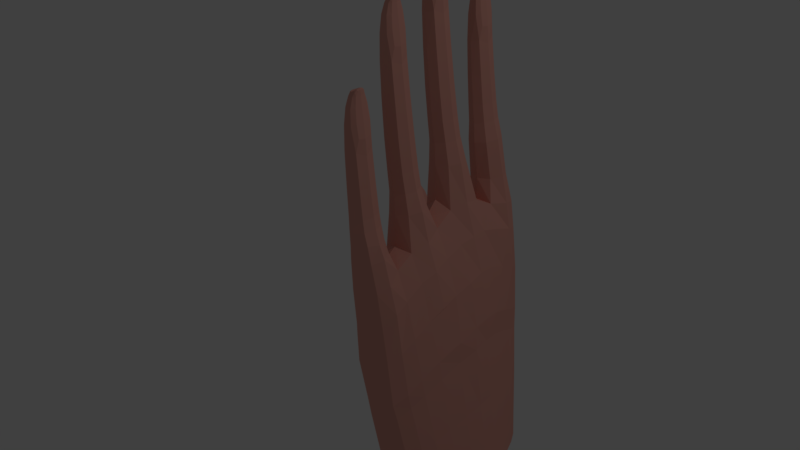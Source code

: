 # Source: blend.blend  (saved by Blender 2.79.0; exported with 4.5.12 LTS)
import bpy
from mathutils import Matrix  # noqa: F401  (used for matrix-valued properties, if any)

bpy.ops.wm.read_factory_settings(use_empty=True)
scene = bpy.context.scene
scene.name = 'Scene'

# ---- collections
col_collection_1 = bpy.data.collections.new('Collection 1'); scene.collection.children.link(col_collection_1)

# ---- materials (node trees are filled in below, after node groups)
mat_material = bpy.data.materials.new('Material')
mat_material.alpha_threshold = 0.0
mat_material.use_transparent_shadow = False
mat_material.diffuse_color = (0.7874, 0.3672, 0.2983, 1.0)
mat_material.roughness = 0.5
mat_material.line_color = (0.0, 0.0, 0.0, 1.0)

# ---- material node trees

# ---- world
world_world = bpy.data.worlds.new('World'); scene.world = world_world
world_world.color = (0.05088, 0.05088, 0.05088)
world_world.use_sun_shadow = False
world_world.sun_shadow_jitter_overblur = 0.0
world_world.cycles.sampling_method = 'MANUAL'

# ---- lights
light_lamp = bpy.data.lights.new('Lamp', 'POINT')
light_lamp.transmission_factor = 0.0
light_lamp.cutoff_distance = 30.0
light_lamp.energy = 100.0
light_lamp.shadow_buffer_clip_start = 1.001
light_lamp.shadow_soft_size = 0.1
light_lamp.shadow_maximum_resolution = 0.006
light_lamp.use_absolute_resolution = True

# ---- meshes
me_cube_002 = bpy.data.meshes.new('Cube.002')
me_cube_002.from_pydata([(0.3711, 0.5291, 0.008075), (0.2875, 0.4849, -0.3166), (0.1132, 0.07479, -0.4352), (0.01339, -0.2294, -0.2996), (-0.05175, -0.4065, -0.0491), (0.08589, -0.2377, 0.364), (0.174, 0.07591, 0.4821), (0.3029, 0.4827, 0.3687), (0.8195, 0.4302, 0.002609), (1.627, 0.282, -0.2702), (1.626, 0.01592, -0.3863), (0.793, 0.3296, -0.271), (1.623, -0.2487, -0.2657), (0.7608, 0.04115, -0.3936), (1.667, -0.379, -0.01495), (0.7249, -0.2288, -0.2687), (1.634, 0.01601, 0.3314), (0.6798, -0.3637, 0.002894), (1.627, -0.2487, 0.2219), (0.7464, -0.2293, 0.2738), (1.632, 0.391, -0.01544), (0.7816, 0.04128, 0.4081), (1.632, 0.2812, 0.2215), (0.8055, 0.3221, 0.277), (2.044, -0.3465, -0.03736), (2.045, -0.248, 0.166), (2.047, -0.01034, 0.2495), (2.046, 0.2274, 0.1648), (2.046, 0.3258, -0.03757), (2.043, -0.248, -0.2507), (2.044, -0.01033, -0.349), (2.044, 0.2274, -0.2539), (2.435, -0.3605, -0.04668), (2.436, -0.2653, 0.1401), (2.435, -0.0347, 0.2183), (2.438, 0.1961, 0.1401), (2.438, 0.2906, -0.04848), (2.436, -0.2652, -0.2526), (2.437, -0.03506, -0.3424), (2.438, 0.1951, -0.2537), (3.096, -0.3781, -0.04681), (3.098, -0.2877, 0.1321), (3.069, -0.06379, 0.201), (3.1, 0.1571, 0.1313), (3.098, 0.2451, -0.04796), (3.096, -0.2869, -0.2336), (3.098, -0.06756, -0.3205), (3.099, 0.1521, -0.2348), (3.819, -0.3901, -0.02476), (4.128, -0.2462, 0.2019), (4.095, -0.09072, 0.2237), (4.128, 0.05949, 0.2006), (3.82, 0.2052, -0.02613), (3.816, -0.3018, -0.1951), (3.816, -0.09535, -0.2688), (3.817, 0.1122, -0.1962), (4.371, -0.3907, 0.002232), (4.434, -0.2646, 0.204), (4.432, -0.09903, 0.2265), (4.434, 0.06713, 0.203), (4.371, 0.1794, 0.001597), (4.372, -0.2976, -0.1351), (4.372, -0.1092, -0.1988), (4.372, 0.08088, -0.1356), (4.735, -0.352, 0.0419), (4.74, -0.2569, 0.2068), (4.74, -0.1073, 0.2297), (4.741, 0.03985, 0.2061), (4.736, 0.1285, 0.04226), (4.735, -0.2698, -0.06806), (4.737, -0.1142, -0.1127), (4.736, 0.04173, -0.06738), (4.948, -0.2874, 0.07928), (5.024, -0.2329, 0.2139), (4.953, -0.1167, 0.232), (5.032, -0.002994, 0.2113), (4.95, 0.05692, 0.08003), (4.947, -0.2314, 0.00155), (4.946, -0.1188, -0.03619), (4.948, -0.004271, 0.002745), (5.043, -0.2364, 0.1031), (5.08, -0.1882, 0.225), (5.102, -0.1173, 0.2319), (5.078, -0.04608, 0.2214), (5.045, 0.001349, 0.1042), (5.037, -0.2005, 0.03868), (5.038, -0.1211, 0.01817), (5.038, -0.04003, 0.03942), (3.848, -0.3076, 0.1434), (3.731, -0.08596, 0.1997), (3.849, 0.1298, 0.1418), (4.38, -0.3622, 0.1339), (4.38, 0.1592, 0.1328), (4.737, 0.1212, 0.1446), (4.735, -0.3378, 0.1447), (5.028, 0.01219, 0.1942), (5.028, -0.2406, 0.1981), (5.078, -0.1894, 0.2069), (5.107, -0.1118, 0.2155), (5.085, -0.03979, 0.2059), (5.065, -0.2027, 0.1722), (5.1, -0.1121, 0.1927), (5.066, -0.02125, 0.1716), (4.968, 0.04675, 0.1664), (4.962, -0.2757, 0.1666), (5.054, -0.1887, 0.2315), (5.066, -0.119, 0.2386), (5.056, -0.04992, 0.2299), (4.964, -0.003099, 0.2121), (4.964, -0.2277, 0.2147), (-0.2758, 4.268, 0.03037), (-0.2765, 4.159, -0.3284), (-0.1264, 3.878, -0.4678), (0.03211, 3.5, -0.3446), (0.2195, 3.453, 0.007168), (0.0675, 3.513, 0.3714), (-0.1001, 3.876, 0.4782), (-0.2107, 4.133, 0.3381), (0.3941, 4.251, 0.004281), (0.7284, 4.103, -0.2702), (0.7419, 3.881, -0.3863), (0.4198, 4.145, -0.2719), (0.7533, 3.632, -0.2657), (0.4924, 3.914, -0.3945), (0.811, 3.534, -0.01634), (0.4974, 3.627, -0.272), (0.7868, 3.876, 0.3314), (0.5371, 3.516, 0.00215), (0.803, 3.628, 0.2219), (0.5099, 3.615, 0.2744), (0.7257, 4.201, -0.01544), (0.481, 3.871, 0.4078), (0.8216, 4.102, 0.2215), (0.4353, 4.123, 0.2747), (1.084, 3.506, -0.03736), (1.087, 3.603, 0.166), (1.09, 3.842, 0.2495), (1.089, 4.082, 0.1648), (1.087, 4.183, -0.03757), (1.077, 3.604, -0.2507), (1.081, 3.847, -0.349), (1.083, 4.084, -0.2539), (1.349, 3.494, -0.04668), (1.352, 3.589, 0.1401), (1.35, 3.821, 0.2183), (1.353, 4.053, 0.1401), (1.353, 4.148, -0.04848), (1.349, 3.591, -0.2526), (1.35, 3.821, -0.3424), (1.352, 4.052, -0.2537), (1.986, 3.478, -0.04681), (1.988, 3.568, 0.1321), (1.959, 3.792, 0.201), (1.99, 4.013, 0.1313), (1.988, 4.101, -0.04796), (1.987, 3.569, -0.2336), (1.988, 3.789, -0.3205), (1.989, 4.008, -0.2348), (2.708, 3.466, -0.02476), (3.017, 3.61, 0.2019), (2.984, 3.765, 0.2237), (3.017, 3.916, 0.2006), (2.709, 4.061, -0.02613), (2.705, 3.554, -0.1951), (2.705, 3.761, -0.2688), (2.706, 3.968, -0.1962), (3.26, 3.465, 0.002232), (3.323, 3.592, 0.204), (3.321, 3.757, 0.2265), (3.323, 3.923, 0.203), (3.26, 4.036, 0.001597), (3.261, 3.559, -0.1351), (3.261, 3.747, -0.1988), (3.261, 3.937, -0.1356), (3.624, 3.504, 0.0419), (3.629, 3.599, 0.2068), (3.629, 3.749, 0.2297), (3.63, 3.896, 0.2061), (3.625, 3.985, 0.04226), (3.624, 3.586, -0.06806), (3.626, 3.742, -0.1127), (3.625, 3.898, -0.06738), (3.838, 3.569, 0.07933), (3.92, 3.624, 0.2147), (3.842, 3.739, 0.232), (3.921, 3.853, 0.2113), (3.839, 3.913, 0.08003), (3.836, 3.625, 0.00155), (3.835, 3.737, -0.03619), (3.837, 3.852, 0.002745), (3.932, 3.62, 0.1031), (3.97, 3.668, 0.2252), (3.991, 3.739, 0.2319), (3.967, 3.81, 0.2214), (3.934, 3.857, 0.1042), (3.926, 3.656, 0.03868), (3.927, 3.735, 0.01817), (3.927, 3.816, 0.03942), (2.738, 3.549, 0.1434), (2.62, 3.77, 0.1997), (2.738, 3.986, 0.1418), (3.269, 3.494, 0.1339), (3.27, 4.015, 0.1328), (3.626, 3.977, 0.1446), (3.624, 3.518, 0.1448), (3.917, 3.868, 0.1942), (3.921, 3.616, 0.1986), (3.972, 3.667, 0.2075), (3.996, 3.744, 0.2156), (3.974, 3.816, 0.2059), (3.955, 3.654, 0.1723), (3.989, 3.744, 0.1927), (3.955, 3.835, 0.1716), (3.857, 3.903, 0.1664), (3.855, 3.581, 0.1671), (3.943, 3.667, 0.2315), (3.955, 3.737, 0.2386), (3.945, 3.806, 0.2299), (3.853, 3.853, 0.2121), (3.854, 3.629, 0.2148), (0.3669, 3.153, 0.008075), (0.2325, 3.053, -0.3446), (0.2827, 2.653, -0.4468), (0.4465, 2.224, -0.3204), (0.6076, 2.16, 0.007168), (0.4604, 2.237, 0.3713), (0.333, 2.651, 0.4798), (0.2549, 3.075, 0.3733), (1.03, 3.035, 0.002146), (1.441, 2.872, -0.2444), (1.446, 2.634, -0.3443), (0.9898, 2.931, -0.2707), (1.451, 2.396, -0.2433), (1.01, 2.653, -0.3905), (1.467, 2.298, -0.01733), (1.04, 2.372, -0.2682), (1.452, 2.634, 0.2955), (1.099, 2.265, 0.00205), (1.457, 2.397, 0.1993), (1.054, 2.377, 0.2724), (1.452, 2.969, -0.01919), (1.026, 2.653, 0.4045), (1.449, 2.871, 0.2006), (1.008, 2.93, 0.2755), (1.89, 2.282, -0.03746), (1.891, 2.38, 0.164), (1.892, 2.615, 0.2461), (1.891, 2.85, 0.163), (1.892, 2.947, -0.03804), (1.889, 2.38, -0.2487), (1.889, 2.615, -0.345), (1.89, 2.85, -0.2515), (2.595, 2.259, -0.04668), (2.596, 2.354, 0.1401), (2.594, 2.585, 0.2183), (2.597, 2.816, 0.1401), (2.598, 2.91, -0.04848), (2.595, 2.355, -0.2526), (2.596, 2.585, -0.3424), (2.597, 2.815, -0.2537), (3.422, 2.237, -0.04681), (3.423, 2.328, 0.1321), (3.394, 2.552, 0.201), (3.425, 2.772, 0.1313), (3.423, 2.86, -0.04796), (3.422, 2.328, -0.2336), (3.423, 2.548, -0.3205), (3.424, 2.767, -0.2348), (4.157, 2.225, -0.02476), (4.466, 2.369, 0.2019), (4.433, 2.524, 0.2237), (4.466, 2.674, 0.2006), (4.158, 2.82, -0.02613), (4.154, 2.313, -0.1951), (4.154, 2.52, -0.2688), (4.154, 2.727, -0.1962), (4.709, 2.224, 0.002232), (4.772, 2.35, 0.204), (4.77, 2.516, 0.2265), (4.772, 2.682, 0.203), (4.709, 2.794, 0.001597), (4.709, 2.317, -0.1351), (4.71, 2.506, -0.1988), (4.71, 2.696, -0.1356), (5.073, 2.263, 0.0419), (5.078, 2.358, 0.2068), (5.077, 2.508, 0.2297), (5.079, 2.655, 0.2061), (5.074, 2.743, 0.04226), (5.073, 2.345, -0.06806), (5.074, 2.501, -0.1127), (5.074, 2.657, -0.06738), (5.286, 2.328, 0.07933), (5.368, 2.383, 0.2147), (5.291, 2.498, 0.232), (5.369, 2.612, 0.2113), (5.288, 2.672, 0.08003), (5.285, 2.384, 0.00155), (5.284, 2.496, -0.03619), (5.286, 2.611, 0.002745), (5.381, 2.379, 0.1031), (5.419, 2.427, 0.2252), (5.44, 2.498, 0.2319), (5.416, 2.569, 0.2214), (5.383, 2.616, 0.1042), (5.375, 2.414, 0.03868), (5.376, 2.494, 0.01817), (5.375, 2.575, 0.03942), (4.186, 2.307, 0.1434), (4.069, 2.529, 0.1997), (4.187, 2.745, 0.1418), (4.718, 2.253, 0.1339), (4.718, 2.774, 0.1328), (5.075, 2.736, 0.1446), (5.073, 2.277, 0.1448), (5.366, 2.627, 0.1942), (5.37, 2.375, 0.1986), (5.421, 2.426, 0.2075), (5.445, 2.503, 0.2156), (5.422, 2.575, 0.2059), (5.403, 2.412, 0.1723), (5.438, 2.503, 0.1927), (5.404, 2.594, 0.1716), (5.306, 2.662, 0.1664), (5.303, 2.34, 0.1671), (5.392, 2.426, 0.2315), (5.404, 2.496, 0.2386), (5.394, 2.565, 0.2299), (5.302, 2.612, 0.2121), (5.303, 2.387, 0.2148), (0.8704, 1.82, 0.008075), (0.6336, 1.76, -0.3222), (0.6776, 1.319, -0.4235), (0.5617, 0.9044, -0.3148), (0.4575, 0.752, -0.004849), (0.5649, 0.9076, 0.3485), (0.7003, 1.339, 0.4598), (0.6656, 1.757, 0.3491), (1.612, 1.704, 0.002146), (2.074, 1.536, -0.2444), (2.072, 1.299, -0.3443), (1.586, 1.597, -0.269), (2.068, 1.059, -0.2433), (1.587, 1.317, -0.3887), (2.061, 0.9583, -0.01733), (1.565, 1.032, -0.2678), (2.074, 1.302, 0.2901), (1.533, 0.9121, 0.001149), (2.07, 1.062, 0.199), (1.564, 1.041, 0.2689), (2.077, 1.635, -0.01919), (1.586, 1.328, 0.3863), (2.075, 1.536, 0.2002), (1.584, 1.598, 0.272), (2.527, 0.9465, -0.03746), (2.529, 1.044, 0.164), (2.531, 1.28, 0.2457), (2.53, 1.515, 0.163), (2.531, 1.612, -0.03804), (2.527, 1.044, -0.2487), (2.528, 1.279, -0.345), (2.529, 1.514, -0.2515), (3.235, 0.9237, -0.04668), (3.236, 1.019, 0.1401), (3.234, 1.25, 0.2183), (3.237, 1.48, 0.1401), (3.238, 1.575, -0.04848), (3.235, 1.019, -0.2526), (3.236, 1.249, -0.3424), (3.237, 1.479, -0.2537), (4.062, 0.9018, -0.04681), (4.063, 0.9922, 0.1321), (4.034, 1.216, 0.201), (4.065, 1.437, 0.1313), (4.063, 1.525, -0.04796), (4.062, 0.9929, -0.2336), (4.063, 1.212, -0.3205), (4.064, 1.432, -0.2348), (4.797, 0.8894, -0.02476), (5.106, 1.033, 0.2019), (5.073, 1.189, 0.2237), (5.106, 1.339, 0.2006), (4.798, 1.485, -0.02613), (4.794, 0.9777, -0.1951), (4.794, 1.184, -0.2688), (4.794, 1.392, -0.1962), (5.349, 0.8887, 0.002232), (5.412, 1.015, 0.204), (5.41, 1.18, 0.2265), (5.412, 1.347, 0.203), (5.349, 1.459, 0.001597), (5.349, 0.9819, -0.1351), (5.35, 1.17, -0.1988), (5.35, 1.36, -0.1356), (5.713, 0.9274, 0.0419), (5.718, 1.023, 0.2068), (5.717, 1.172, 0.2297), (5.719, 1.319, 0.2062), (5.714, 1.408, 0.04226), (5.713, 1.01, -0.06806), (5.714, 1.165, -0.1127), (5.714, 1.321, -0.06738), (5.926, 0.9921, 0.07933), (6.008, 1.047, 0.2147), (5.932, 1.163, 0.2322), (6.015, 1.276, 0.2134), (5.928, 1.336, 0.08003), (5.925, 1.048, 0.00155), (5.924, 1.161, -0.03619), (5.926, 1.275, 0.002745), (6.021, 1.043, 0.1031), (6.059, 1.091, 0.2252), (6.081, 1.162, 0.2324), (6.065, 1.232, 0.2249), (6.023, 1.281, 0.1044), (6.015, 1.079, 0.03868), (6.016, 1.158, 0.01817), (6.015, 1.239, 0.03942), (4.826, 0.9719, 0.1434), (4.709, 1.194, 0.1997), (4.827, 1.409, 0.1418), (5.358, 0.9173, 0.1339), (5.358, 1.439, 0.1328), (5.715, 1.401, 0.1446), (5.713, 0.9417, 0.1448), (6.019, 1.29, 0.1989), (6.01, 1.039, 0.1986), (6.061, 1.091, 0.2077), (6.088, 1.167, 0.2173), (6.067, 1.239, 0.2078), (6.043, 1.077, 0.1723), (6.079, 1.167, 0.1932), (6.047, 1.257, 0.1733), (5.948, 1.326, 0.1671), (5.943, 1.004, 0.1671), (6.032, 1.091, 0.2315), (6.044, 1.16, 0.2386), (6.036, 1.229, 0.2306), (5.947, 1.277, 0.2135), (5.943, 1.052, 0.2148), (-0.08496, 1.334, 0.5612), (-0.1029, 1.741, 0.5362), (-0.207, 2.226, 0.5588), (-0.3081, 2.652, 0.6163), (-0.4133, 3.05, 0.5436), (-0.615, 3.521, 0.5313), (-0.7543, 3.861, 0.5401), (-0.9368, 4.134, 0.3558), (-1.091, 4.278, -0.004076), (-0.1109, 0.9441, 0.5146), (-0.2684, 0.492, 0.5202), (-0.4365, 0.08917, 0.5048), (-0.5972, -0.2362, 0.3596), (-0.3768, -0.4033, 0.1517), (-0.7307, -0.4411, -0.07203), (-0.2088, -0.4074, 0.1633), (-0.3582, -0.2198, -0.3122), (-0.4957, 0.1087, -0.4663), (-0.3917, 0.521, -0.4996), (-0.2454, 0.9459, -0.5056), (-0.2315, 1.34, -0.553), (-0.2527, 1.744, -0.5163), (-0.3702, 2.214, -0.5421), (-0.4308, 2.594, -0.6099), (-0.5377, 2.978, -0.5984), (-0.6709, 3.409, -0.6296), (-0.8436, 3.774, -0.6444), (-1.122, 4.104, -0.4332), (-1.94, 4.284, 0.02736), (-3.041, 4.302, 0.01446), (-3.392, 4.254, 0.002192), (-4.497, 4.119, 0.01669), (-5.411, 3.924, 0.02553), (-5.995, 3.763, 0.08735), (-1.684, -0.3673, -0.0403), (-2.614, -0.305, -0.1607), (-3.184, -0.3728, -0.1299), (-4.295, -0.2363, -0.1196), (-5.191, -0.01479, -0.136), (-5.771, 0.1669, -0.2523), (-5.938, 0.3643, -0.4947), (-5.943, 0.537, -0.6951), (-5.952, 0.8323, -0.8526), (-6.058, 1.24, -0.8494), (-6.047, 1.604, -0.8668), (-6.114, 1.983, -0.8596), (-6.082, 2.335, -0.8688), (-6.1, 2.674, -0.8431), (-6.122, 2.993, -0.746), (-6.039, 3.262, -0.698), (-5.974, 3.659, -0.4076), (-5.976, 3.714, -0.2197), (-5.965, 3.598, 0.3284), (-5.97, 3.324, 0.5173), (-5.982, 3.026, 0.6456), (-5.987, 2.683, 0.736), (-6.0, 2.283, 0.7873), (-6.007, 1.888, 0.7887), (-6.0, 1.542, 0.753), (-5.99, 1.228, 0.6709), (-5.965, 0.8933, 0.5694), (-5.946, 0.6043, 0.4618), (-5.919, 0.3414, 0.3258), (-5.81, 0.1575, 0.06797), (-0.943, 1.311, 0.6536), (-2.072, 1.299, 0.6985), (-2.613, 1.363, 0.6663), (-4.081, 1.394, 0.6664), (-5.391, 1.486, 0.7084), (-1.201, 0.4734, 0.5454), (-1.011, 0.9081, 0.6049), (-2.137, 0.8838, 0.6265), (-2.674, 0.9624, 0.5884), (-4.121, 1.024, 0.5999), (-5.379, 1.137, 0.6333), (-2.309, 0.4629, 0.5479), (-2.817, 0.5643, 0.5131), (-4.18, 0.6537, 0.5145), (-5.366, 0.8015, 0.5428), (-1.419, 0.08208, 0.4915), (-2.487, 0.1638, 0.4485), (-2.996, 0.2122, 0.4051), (-4.243, 0.3158, 0.4279), (-5.34, 0.4765, 0.4379), (-0.9814, 1.727, 0.6956), (-2.079, 1.727, 0.7353), (-2.621, 1.791, 0.7246), (-4.069, 1.817, 0.7067), (-5.387, 1.858, 0.748), (-1.055, 2.216, 0.6923), (-2.163, 2.299, 0.7532), (-2.672, 2.328, 0.6997), (-4.094, 2.32, 0.7105), (-5.38, 2.301, 0.7393), (-1.152, 2.638, 0.6989), (-1.289, 3.041, 0.6481), (-1.479, 3.494, 0.6025), (-1.688, 3.854, 0.5299), (-1.856, 4.131, 0.3567), (-1.62, -0.2824, 0.2849), (-2.68, -0.1843, 0.2604), (-3.14, -0.1088, 0.2589), (-4.302, 0.01406, 0.2469), (-5.353, 0.2035, 0.2779), (-1.194, 0.0166, -0.4206), (-1.406, 0.5057, -0.5616), (-0.969, 0.9407, -0.6351), (-1.329, 1.298, -0.702), (-0.9722, 1.731, -0.6742), (-1.372, 2.153, -0.717), (-1.079, 2.547, -0.7312), (-1.5, 2.896, -0.7854), (-1.268, 3.302, -0.7837), (-1.723, 3.657, -0.7878), (-1.532, 3.96, -0.6357), (-1.969, 4.196, -0.4276), (-2.33, 2.937, 0.6724), (-2.791, 2.916, 0.6592), (-4.154, 2.839, 0.6632), (-5.386, 2.75, 0.6946), (-2.533, 3.453, 0.6074), (-2.959, 3.399, 0.5906), (-4.238, 3.275, 0.5956), (-5.392, 3.12, 0.6223), (-2.732, 3.822, 0.5198), (-3.104, 3.764, 0.4907), (-4.323, 3.612, 0.4986), (-5.403, 3.44, 0.5015), (-2.895, 4.13, 0.3405), (-3.252, 4.06, 0.3299), (-4.411, 3.923, 0.3265), (-5.418, 3.722, 0.3314), (-3.002, 4.09, -0.4555), (-3.426, 4.081, -0.4315), (-4.485, 3.985, -0.4253), (-5.426, 3.789, -0.4374), (-2.692, 0.459, -0.6674), (-2.937, 1.058, -0.8912), (-4.167, 1.269, -0.9922), (-5.235, 1.176, -0.9373), (-2.498, 1.365, -0.7296), (-2.993, 1.642, -0.8183), (-4.223, 1.76, -0.8419), (-5.38, 1.701, -0.8718), (-2.667, 2.086, -0.7974), (-3.044, 2.239, -0.7761), (-4.35, 2.3, -0.7978), (-5.373, 2.286, -0.8566), (-2.742, 2.837, -0.8114), (-3.236, 2.868, -0.7729), (-4.376, 2.858, -0.7885), (-5.355, 2.806, -0.842), (-2.885, 3.54, -0.7584), (-3.332, 3.537, -0.7227), (-4.43, 3.48, -0.7245), (-5.361, 3.402, -0.6869), (-2.605, -0.2782, -0.6987), (-3.274, -0.4229, -0.6739), (-3.931, -0.3682, -0.7227), (-4.559, -0.1974, -0.7957), (-5.352, 0.08546, -0.6356), (-5.105, 0.1367, -0.9955), (-5.176, 0.3261, -1.106), (-5.092, 0.5725, -1.195), (-4.648, 0.783, -1.263), (-3.842, 0.8195, -1.232), (-3.0, 0.6653, -1.143), (-2.524, 0.2644, -0.9523), (-3.839, -0.1761, -1.582), (-3.665, 0.4998, -1.669), (-3.275, 0.5538, -1.561), (-2.923, 0.4727, -1.318), (-2.584, 0.1669, -1.271), (-2.656, -0.1945, -1.205), (-2.942, -0.413, -1.233), (-3.311, -0.4171, -1.361), (-3.594, -0.3264, -1.468), (-3.918, 0.2588, -1.753), (-3.937, -0.01384, -1.724), (-2.548, 0.2758, -2.22), (-2.681, 0.08602, -2.313), (-2.636, -0.2616, -2.267), (-2.843, -0.3962, -1.879), (-2.294, -0.3843, -1.811), (-2.34, 0.3436, -1.987), (-2.116, 0.141, -1.796), (-2.178, -0.1699, -1.713), (-2.066, 0.1905, -2.413), (-2.131, -0.04825, -2.502), (-2.166, -0.3412, -2.399), (-2.085, -0.4558, -2.181), (-2.003, -0.4045, -1.982), (-1.958, 0.2532, -2.183), (-1.896, 0.1095, -1.953), (-1.907, -0.1743, -1.883), (-1.347, 0.05645, -2.706), (-1.206, -0.2763, -2.834), (-1.248, -0.4521, -2.714), (-1.182, -0.5835, -2.589), (-1.303, -0.5037, -2.263), (-1.265, 0.09586, -2.496), (-1.212, -0.04072, -2.267), (-1.235, -0.2982, -2.184), (-0.8275, -0.07503, -2.903), (-0.8774, -0.3107, -2.962), (-0.89, -0.5129, -2.851), (-0.8553, -0.6355, -2.704), (-0.7899, -0.602, -2.487), (-0.7582, -0.04755, -2.71), (-0.7164, -0.1813, -2.511), (-0.732, -0.409, -2.425), (-0.515, -0.1984, -2.999), (-0.5794, -0.3838, -3.054), (-0.5865, -0.5479, -2.964), (-0.5571, -0.6647, -2.833), (-0.4844, -0.6339, -2.658), (-0.4607, -0.1884, -2.852), (-0.4279, -0.2932, -2.681), (-0.4398, -0.4862, -2.618), (-0.3381, -0.3182, -3.043), (-0.3307, -0.4483, -3.109), (-0.3878, -0.5713, -3.034), (-0.3361, -0.6431, -2.926), (-0.3134, -0.6253, -2.806), (-0.3024, -0.3086, -2.929), (-0.2816, -0.3978, -2.833), (-0.2864, -0.5119, -2.773), (-0.2461, -0.4117, -3.037), (-0.2725, -0.5143, -3.109), (-0.2387, -0.5905, -3.083), (-0.2591, -0.6328, -3.015), (-0.2354, -0.5891, -2.895), (-0.2277, -0.3988, -2.979), (-0.2152, -0.436, -2.902), (-0.2177, -0.5275, -2.883), (-1.412, -0.1596, -2.776), (-1.545, -0.408, -2.605), (-1.379, -0.5647, -2.445), (-0.8758, -0.1856, -2.977), (-0.8407, -0.6636, -2.6), (-0.5239, -0.6939, -2.741), (-0.5559, -0.2749, -3.07), (-0.3063, -0.6562, -2.936), (-0.3305, -0.4405, -3.104), (-0.2678, -0.5138, -3.09), (-0.2374, -0.5863, -3.072), (-0.2602, -0.6293, -2.996), (-0.2593, -0.4788, -3.076), (-0.2328, -0.5726, -3.038), (-0.2472, -0.6167, -2.969), (-0.3405, -0.6664, -2.872), (-0.3638, -0.3894, -3.089), (-0.2845, -0.5109, -3.116), (-0.2804, -0.5904, -3.08), (-0.2702, -0.6402, -3.012), (-0.3376, -0.6662, -2.909), (-0.3902, -0.4397, -3.099)], [], [(0, 1, 2, 3, 4, 455, 5, 6, 7), (7, 23, 8, 0), (17, 15, 12, 14), (6, 21, 23, 7), (5, 19, 21, 6), (22, 16, 26, 27), (4, 17, 19, 5, 455), (11, 8, 20, 9), (3, 15, 17, 4), (13, 11, 9, 10), (2, 13, 15, 3), (8, 23, 22, 20), (1, 11, 13, 2), (15, 13, 10, 12), (0, 8, 11, 1), (23, 21, 16, 22), (19, 17, 14, 18), (21, 19, 18, 16), (27, 26, 34, 35), (9, 20, 28, 31), (16, 18, 25, 26), (10, 9, 31, 30), (12, 10, 30, 29), (14, 12, 29, 24), (20, 22, 27, 28), (18, 14, 24, 25), (36, 35, 43, 44), (30, 31, 39, 38), (24, 29, 37, 32), (26, 25, 33, 34), (31, 28, 36, 39), (29, 30, 38, 37), (28, 27, 35, 36), (25, 24, 32, 33), (47, 44, 52, 55), (33, 32, 40, 41), (35, 34, 42, 43), (38, 39, 47, 46), (32, 37, 45, 40), (34, 33, 41, 42), (39, 36, 44, 47), (37, 38, 46, 45), (48, 53, 61, 56), (45, 46, 54, 53), (44, 43, 90, 52), (41, 40, 48, 88), (43, 42, 89, 90), (46, 47, 55, 54), (40, 45, 53, 48), (42, 41, 88, 89), (59, 58, 66, 67), (50, 49, 57, 58), (55, 52, 60, 63), (53, 54, 62, 61), (52, 90, 92, 60), (88, 48, 56, 91), (51, 50, 58, 59), (54, 55, 63, 62), (69, 70, 78, 77), (62, 63, 71, 70), (56, 61, 69, 64), (58, 57, 65, 66), (63, 60, 68, 71), (61, 62, 70, 69), (60, 92, 93, 68), (91, 56, 64, 94), (79, 76, 84, 87), (68, 93, 103, 76), (94, 64, 72, 104), (67, 66, 74, 108), (70, 71, 79, 78), (64, 69, 77, 72), (66, 65, 109, 74), (71, 68, 76, 79), (102, 101, 100, 80, 85, 86, 87, 84), (77, 78, 86, 85), (76, 103, 102, 84), (104, 72, 80, 100), (108, 74, 106, 107), (78, 79, 87, 86), (72, 77, 85, 80), (74, 109, 105, 106), (49, 50, 89, 88), (50, 51, 90, 89), (57, 49, 88, 91), (51, 59, 92, 90), (59, 67, 93, 92), (65, 57, 91, 94), (67, 108, 103, 93), (109, 65, 94, 104), (82, 81, 97, 98), (83, 82, 98, 99), (75, 83, 99, 95), (81, 73, 96, 97), (98, 97, 100, 101), (99, 98, 101, 102), (95, 99, 102, 103), (97, 96, 104, 100), (81, 82, 106, 105), (82, 83, 107, 106), (83, 75, 108, 107), (73, 81, 105, 109), (75, 95, 103, 108), (96, 73, 109, 104), (110, 111, 112, 113, 114, 115, 116, 117), (117, 133, 118, 110), (127, 125, 122, 124), (116, 131, 133, 117), (115, 129, 131, 116), (132, 126, 136, 137), (114, 127, 129, 115), (121, 118, 130, 119), (113, 125, 127, 114), (123, 121, 119, 120), (112, 123, 125, 113), (118, 133, 132, 130), (111, 121, 123, 112), (125, 123, 120, 122), (110, 118, 121, 111), (133, 131, 126, 132), (129, 127, 124, 128), (131, 129, 128, 126), (137, 136, 144, 145), (119, 130, 138, 141), (126, 128, 135, 136), (120, 119, 141, 140), (122, 120, 140, 139), (124, 122, 139, 134), (130, 132, 137, 138), (128, 124, 134, 135), (146, 145, 153, 154), (140, 141, 149, 148), (134, 139, 147, 142), (136, 135, 143, 144), (141, 138, 146, 149), (139, 140, 148, 147), (138, 137, 145, 146), (135, 134, 142, 143), (157, 154, 162, 165), (143, 142, 150, 151), (145, 144, 152, 153), (148, 149, 157, 156), (142, 147, 155, 150), (144, 143, 151, 152), (149, 146, 154, 157), (147, 148, 156, 155), (158, 163, 171, 166), (155, 156, 164, 163), (154, 153, 200, 162), (151, 150, 158, 198), (153, 152, 199, 200), (156, 157, 165, 164), (150, 155, 163, 158), (152, 151, 198, 199), (169, 168, 176, 177), (160, 159, 167, 168), (165, 162, 170, 173), (163, 164, 172, 171), (162, 200, 202, 170), (198, 158, 166, 201), (161, 160, 168, 169), (164, 165, 173, 172), (179, 180, 188, 187), (172, 173, 181, 180), (166, 171, 179, 174), (168, 167, 175, 176), (173, 170, 178, 181), (171, 172, 180, 179), (170, 202, 203, 178), (201, 166, 174, 204), (189, 186, 194, 197), (178, 203, 213, 186), (204, 174, 182, 214), (177, 176, 184, 218), (180, 181, 189, 188), (174, 179, 187, 182), (176, 175, 219, 184), (181, 178, 186, 189), (212, 211, 210, 190, 195, 196, 197, 194), (187, 188, 196, 195), (186, 213, 212, 194), (214, 182, 190, 210), (218, 184, 216, 217), (188, 189, 197, 196), (182, 187, 195, 190), (184, 219, 215, 216), (159, 160, 199, 198), (160, 161, 200, 199), (167, 159, 198, 201), (161, 169, 202, 200), (169, 177, 203, 202), (175, 167, 201, 204), (177, 218, 213, 203), (219, 175, 204, 214), (192, 191, 207, 208), (193, 192, 208, 209), (185, 193, 209, 205), (191, 183, 206, 207), (208, 207, 210, 211), (209, 208, 211, 212), (205, 209, 212, 213), (207, 206, 214, 210), (191, 192, 216, 215), (192, 193, 217, 216), (193, 185, 218, 217), (183, 191, 215, 219), (185, 205, 213, 218), (206, 183, 219, 214), (220, 221, 222, 223, 224, 225, 226, 227), (227, 243, 228, 220), (237, 235, 232, 234), (226, 241, 243, 227), (225, 239, 241, 226), (242, 236, 246, 247), (224, 237, 239, 225), (231, 228, 240, 229), (223, 235, 237, 224), (233, 231, 229, 230), (222, 233, 235, 223), (228, 243, 242, 240), (221, 231, 233, 222), (235, 233, 230, 232), (220, 228, 231, 221), (243, 241, 236, 242), (239, 237, 234, 238), (241, 239, 238, 236), (247, 246, 254, 255), (229, 240, 248, 251), (236, 238, 245, 246), (230, 229, 251, 250), (232, 230, 250, 249), (234, 232, 249, 244), (240, 242, 247, 248), (238, 234, 244, 245), (256, 255, 263, 264), (250, 251, 259, 258), (244, 249, 257, 252), (246, 245, 253, 254), (251, 248, 256, 259), (249, 250, 258, 257), (248, 247, 255, 256), (245, 244, 252, 253), (267, 264, 272, 275), (253, 252, 260, 261), (255, 254, 262, 263), (258, 259, 267, 266), (252, 257, 265, 260), (254, 253, 261, 262), (259, 256, 264, 267), (257, 258, 266, 265), (268, 273, 281, 276), (265, 266, 274, 273), (264, 263, 310, 272), (261, 260, 268, 308), (263, 262, 309, 310), (266, 267, 275, 274), (260, 265, 273, 268), (262, 261, 308, 309), (279, 278, 286, 287), (270, 269, 277, 278), (275, 272, 280, 283), (273, 274, 282, 281), (272, 310, 312, 280), (308, 268, 276, 311), (271, 270, 278, 279), (274, 275, 283, 282), (289, 290, 298, 297), (282, 283, 291, 290), (276, 281, 289, 284), (278, 277, 285, 286), (283, 280, 288, 291), (281, 282, 290, 289), (280, 312, 313, 288), (311, 276, 284, 314), (299, 296, 304, 307), (288, 313, 323, 296), (314, 284, 292, 324), (287, 286, 294, 328), (290, 291, 299, 298), (284, 289, 297, 292), (286, 285, 329, 294), (291, 288, 296, 299), (322, 321, 320, 300, 305, 306, 307, 304), (297, 298, 306, 305), (296, 323, 322, 304), (324, 292, 300, 320), (328, 294, 326, 327), (298, 299, 307, 306), (292, 297, 305, 300), (294, 329, 325, 326), (269, 270, 309, 308), (270, 271, 310, 309), (277, 269, 308, 311), (271, 279, 312, 310), (279, 287, 313, 312), (285, 277, 311, 314), (287, 328, 323, 313), (329, 285, 314, 324), (302, 301, 317, 318), (303, 302, 318, 319), (295, 303, 319, 315), (301, 293, 316, 317), (318, 317, 320, 321), (319, 318, 321, 322), (315, 319, 322, 323), (317, 316, 324, 320), (301, 302, 326, 325), (302, 303, 327, 326), (303, 295, 328, 327), (293, 301, 325, 329), (295, 315, 323, 328), (316, 293, 329, 324), (330, 331, 332, 333, 334, 335, 336, 337), (337, 353, 338, 330), (347, 345, 342, 344), (336, 351, 353, 337), (335, 349, 351, 336), (352, 346, 356, 357), (334, 347, 349, 335), (341, 338, 350, 339), (333, 345, 347, 334), (343, 341, 339, 340), (332, 343, 345, 333), (338, 353, 352, 350), (331, 341, 343, 332), (345, 343, 340, 342), (330, 338, 341, 331), (353, 351, 346, 352), (349, 347, 344, 348), (351, 349, 348, 346), (357, 356, 364, 365), (339, 350, 358, 361), (346, 348, 355, 356), (340, 339, 361, 360), (342, 340, 360, 359), (344, 342, 359, 354), (350, 352, 357, 358), (348, 344, 354, 355), (366, 365, 373, 374), (360, 361, 369, 368), (354, 359, 367, 362), (356, 355, 363, 364), (361, 358, 366, 369), (359, 360, 368, 367), (358, 357, 365, 366), (355, 354, 362, 363), (377, 374, 382, 385), (363, 362, 370, 371), (365, 364, 372, 373), (368, 369, 377, 376), (362, 367, 375, 370), (364, 363, 371, 372), (369, 366, 374, 377), (367, 368, 376, 375), (378, 383, 391, 386), (375, 376, 384, 383), (374, 373, 420, 382), (371, 370, 378, 418), (373, 372, 419, 420), (376, 377, 385, 384), (370, 375, 383, 378), (372, 371, 418, 419), (389, 388, 396, 397), (380, 379, 387, 388), (385, 382, 390, 393), (383, 384, 392, 391), (382, 420, 422, 390), (418, 378, 386, 421), (381, 380, 388, 389), (384, 385, 393, 392), (399, 400, 408, 407), (392, 393, 401, 400), (386, 391, 399, 394), (388, 387, 395, 396), (393, 390, 398, 401), (391, 392, 400, 399), (390, 422, 423, 398), (421, 386, 394, 424), (409, 406, 414, 417), (398, 423, 433, 406), (424, 394, 402, 434), (397, 396, 404, 438), (400, 401, 409, 408), (394, 399, 407, 402), (396, 395, 439, 404), (401, 398, 406, 409), (432, 431, 430, 410, 415, 416, 417, 414), (407, 408, 416, 415), (406, 433, 432, 414), (434, 402, 410, 430), (438, 404, 436, 437), (408, 409, 417, 416), (402, 407, 415, 410), (404, 439, 435, 436), (379, 380, 419, 418), (380, 381, 420, 419), (387, 379, 418, 421), (381, 389, 422, 420), (389, 397, 423, 422), (395, 387, 421, 424), (397, 438, 433, 423), (439, 395, 424, 434), (412, 411, 427, 428), (413, 412, 428, 429), (405, 413, 429, 425), (411, 403, 426, 427), (428, 427, 430, 431), (429, 428, 431, 432), (425, 429, 432, 433), (427, 426, 434, 430), (411, 412, 436, 435), (412, 413, 437, 436), (413, 405, 438, 437), (403, 411, 435, 439), (405, 425, 433, 438), (426, 403, 439, 434), (334, 335, 7, 0), (334, 0, 1, 333), (224, 225, 337, 330), (331, 223, 224, 330), (113, 114, 220, 221), (220, 114, 115, 227), (440, 336, 337, 441), (225, 442, 441, 337), (442, 225, 226, 443), (443, 226, 227, 444), (115, 445, 444, 227), (445, 115, 116, 446), (446, 116, 117, 447), (447, 117, 110, 448), (449, 335, 336, 440), (7, 335, 449, 450), (451, 6, 7, 450), (452, 5, 6, 451), (453, 455, 5, 452), (455, 453, 454, 4), (456, 3, 4, 454), (457, 2, 3, 456), (458, 1, 2, 457), (333, 1, 458, 459), (460, 332, 333, 459), (461, 331, 332, 460), (223, 331, 461, 462), (463, 222, 223, 462), (464, 221, 222, 463), (113, 221, 464, 465), (466, 112, 113, 465), (467, 111, 112, 466), (448, 110, 111, 467), (479, 503, 502, 501, 500, 499, 498, 497, 496, 495, 494, 493, 492, 473, 491, 490, 489, 488, 487, 486, 485, 484, 483, 482, 481, 480), (538, 447, 448, 468), (538, 537, 446, 447), (537, 536, 445, 446), (536, 535, 444, 445), (535, 534, 443, 444), (443, 534, 529, 442), (442, 529, 524, 441), (441, 524, 504, 440), (449, 440, 504, 510), (449, 510, 509, 450), (451, 450, 509, 519), (452, 451, 519, 539), (452, 539, 474, 454, 453), (454, 474, 544, 457, 456), (458, 457, 544, 545), (459, 458, 545, 546), (460, 459, 546, 547), (461, 460, 547, 548), (462, 461, 548, 549), (463, 462, 549, 550), (464, 463, 550, 551), (465, 464, 551, 552), (466, 465, 552, 553), (467, 466, 553, 554), (467, 555, 468, 448), (473, 492, 571, 472), (492, 493, 567, 571), (493, 494, 563, 567), (494, 495, 559, 563), (495, 496, 533, 559), (496, 497, 528, 533), (497, 498, 508, 528), (498, 499, 514, 508), (499, 500, 518, 514), (500, 501, 523, 518), (501, 502, 543, 523), (472, 571, 570, 471), (567, 566, 570, 571), (563, 562, 566, 567), (559, 558, 562, 563), (533, 532, 558, 559), (528, 527, 532, 533), (508, 507, 527, 528), (508, 514, 513, 507), (514, 518, 517, 513), (518, 523, 522, 517), (523, 543, 542, 522), (478, 477, 542, 543), (471, 570, 569, 470), (566, 565, 569, 570), (562, 561, 565, 566), (558, 557, 561, 562), (532, 531, 557, 558), (527, 526, 531, 532), (507, 506, 526, 527), (507, 513, 512, 506), (513, 517, 516, 512), (517, 522, 521, 516), (522, 542, 541, 521), (477, 476, 541, 542), (470, 569, 568, 469), (565, 564, 568, 569), (561, 560, 564, 565), (557, 556, 560, 561), (531, 530, 556, 557), (526, 525, 530, 531), (506, 505, 525, 526), (506, 512, 511, 505), (512, 516, 515, 511), (516, 521, 520, 515), (521, 541, 540, 520), (476, 475, 540, 541), (469, 568, 538, 468), (538, 568, 564, 537), (537, 564, 560, 536), (536, 560, 556, 535), (530, 529, 534, 535, 556), (525, 524, 529, 530), (505, 504, 524, 525), (505, 511, 510, 504), (511, 515, 509, 510), (515, 520, 519, 509), (520, 540, 539, 519), (475, 474, 539, 540), (479, 478, 543, 502, 503), (469, 468, 555, 572), (470, 469, 572, 573), (471, 470, 573, 574), (472, 471, 574, 575), (473, 472, 575, 490, 491), (603, 602, 481, 482), (604, 603, 482, 579), (604, 579, 578, 605), (606, 605, 578, 577), (475, 576, 545, 544, 474), (482, 483, 484, 583, 579), (579, 583, 582, 578), (578, 582, 581, 577), (577, 581, 580, 576), (545, 576, 580, 547, 546), (490, 575, 595, 489), (575, 574, 594, 595), (574, 573, 593, 594), (593, 573, 572, 592), (553, 592, 572, 555, 554), (551, 588, 592, 553, 552), (589, 593, 592, 588), (590, 594, 593, 589), (591, 595, 594, 590), (488, 489, 595, 591, 487), (487, 591, 587, 486), (587, 591, 590, 586), (586, 590, 589, 585), (585, 589, 588, 584), (550, 549, 584, 588, 551), (547, 580, 584, 549, 548), (581, 585, 584, 580), (582, 586, 585, 581), (583, 587, 586, 582), (485, 486, 587, 583, 484), (554, 555, 467), (602, 601, 480, 481), (601, 600, 479, 480), (600, 599, 478, 479), (599, 598, 477, 478), (597, 476, 477, 598), (596, 475, 476, 597), (596, 607, 576, 475), (576, 607, 606, 577), (599, 616, 615, 598), (614, 597, 598, 615), (613, 596, 597, 614), (600, 601, 608, 616, 599), (612, 607, 596, 613), (612, 611, 606, 607), (611, 610, 605, 606), (610, 609, 604, 605), (602, 618, 608, 601), (617, 618, 602, 603), (603, 604, 609, 617), (623, 622, 630, 631), (634, 631, 639, 642), (620, 619, 627, 628), (622, 621, 629, 630), (625, 626, 634, 633), (619, 624, 632, 627), (621, 620, 628, 629), (626, 623, 631, 634), (624, 625, 633, 632), (635, 640, 648, 643), (632, 633, 641, 640), (631, 630, 677, 639), (628, 627, 635, 675), (630, 629, 676, 677), (633, 634, 642, 641), (627, 632, 640, 635), (629, 628, 675, 676), (646, 645, 653, 654), (637, 636, 644, 645), (642, 639, 647, 650), (640, 641, 649, 648), (639, 677, 679, 647), (675, 635, 643, 678), (638, 637, 645, 646), (641, 642, 650, 649), (656, 657, 665, 664), (649, 650, 658, 657), (643, 648, 656, 651), (645, 644, 652, 653), (650, 647, 655, 658), (648, 649, 657, 656), (647, 679, 680, 655), (678, 643, 651, 681), (666, 663, 671, 674), (655, 680, 690, 663), (681, 651, 659, 691), (654, 653, 661, 695), (657, 658, 666, 665), (651, 656, 664, 659), (653, 652, 696, 661), (658, 655, 663, 666), (689, 688, 687, 667, 672, 673, 674, 671), (664, 665, 673, 672), (663, 690, 689, 671), (691, 659, 667, 687), (695, 661, 693, 694), (665, 666, 674, 673), (659, 664, 672, 667), (661, 696, 692, 693), (636, 637, 676, 675), (637, 638, 677, 676), (644, 636, 675, 678), (638, 646, 679, 677), (646, 654, 680, 679), (652, 644, 678, 681), (654, 695, 690, 680), (696, 652, 681, 691), (669, 668, 684, 685), (670, 669, 685, 686), (662, 670, 686, 682), (668, 660, 683, 684), (685, 684, 687, 688), (686, 685, 688, 689), (682, 686, 689, 690), (684, 683, 691, 687), (668, 669, 693, 692), (669, 670, 694, 693), (670, 662, 695, 694), (660, 668, 692, 696), (662, 682, 690, 695), (683, 660, 696, 691), (617, 609, 619, 620), (609, 610, 624, 619), (618, 617, 620, 621), (618, 621, 622, 608), (616, 608, 622), (616, 622, 615), (614, 615, 622, 623), (613, 614, 623, 626), (612, 613, 626, 625), (611, 612, 625, 624, 610)])
me_cube_002.materials.append(mat_material)
me_cube_002.use_remesh_preserve_volume = False
me_cube_002.use_remesh_preserve_attributes = False
me_cube_002.use_mirror_vertex_groups = False
me_cube_002.update()

# ---- objects
ob_cube_002 = bpy.data.objects.new('Cube.002', me_cube_002)
ob_lamp = bpy.data.objects.new('Lamp', light_lamp)

# ---- transforms, parenting, visibility, modifiers, constraints
ob_cube_002.location = (-0.01055, 0.07606, 0.009046)
ob_cube_002.rotation_euler = (-0.5002, -1.453, -2.691)
ob_cube_002.scale = (0.3718, 0.3718, 0.3718)
ob_cube_002.lock_rotations_4d = False
ob_cube_002.empty_display_type = 'ARROWS'
ob_cube_002.lineart.crease_threshold = 0.0
ob_lamp.location = (4.076, 1.005, 5.904)
ob_lamp.rotation_euler = (0.6503, 0.05522, 1.866)
ob_lamp.lock_rotations_4d = False
ob_lamp.empty_display_type = 'ARROWS'
ob_lamp.color = (0.0, 0.0, 0.0, 0.0)
ob_lamp.lineart.crease_threshold = 0.0

# ---- collection membership
col_collection_1.objects.link(ob_cube_002)
col_collection_1.objects.link(ob_lamp)

# ---- scene / render settings (as saved in the file)
scene.frame_start = 1; scene.frame_end = 250; scene.frame_set(0)
scene.render.engine = 'BLENDER_EEVEE_NEXT'
scene.render.resolution_percentage = 50
scene.render.dither_intensity = 0.0
scene.cycles.use_denoising = False
scene.cycles.samples = 128
scene.cycles.sampling_pattern = 'TABULATED_SOBOL'
scene.cycles.use_adaptive_sampling = False
scene.cycles.use_light_tree = False
scene.cycles.blur_glossy = 0.0
scene.cycles.sample_clamp_indirect = 0.0
scene.view_settings.view_transform = 'Standard'
bpy.context.view_layer.update()

# ---- added for rendering (the .blend has no active camera): camera
cam_auto = bpy.data.cameras.new('AutoCamera')
cam_auto.lens = 50.0
cam_auto.sensor_width = 36.0
cam_auto.clip_end = 1000.0
ob_auto_camera = bpy.data.objects.new('AutoCamera', cam_auto)
scene.collection.objects.link(ob_auto_camera)
ob_auto_camera.location = (4.71251, -6.78985, 4.06709)
ob_auto_camera.rotation_euler = (1.09748, -7.21219e-08, 0.694738)
scene.camera = ob_auto_camera
bpy.context.view_layer.update()
